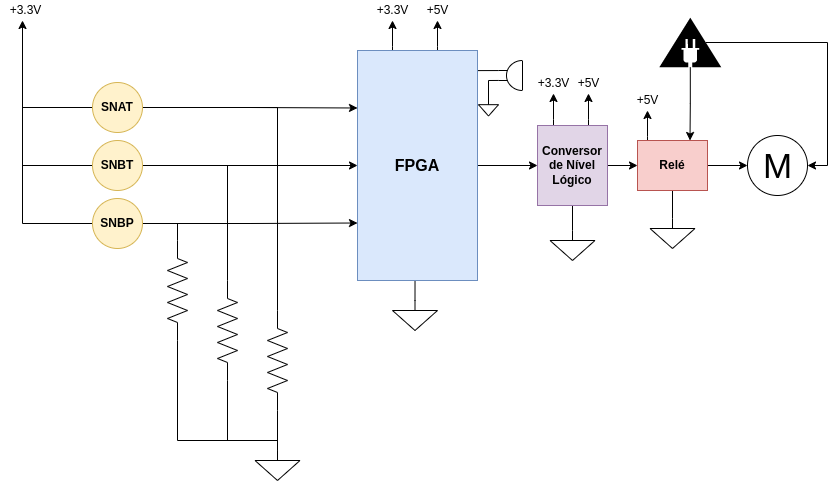

The diagram above was exported from draw.io. Its source (the exported page's mxGraphModel, read from the mxfile embedded in the PNG):
<mxGraphModel dx="413" dy="270" grid="1" gridSize="10" guides="1" tooltips="1" connect="1" arrows="1" fold="1" page="1" pageScale="1" pageWidth="850" pageHeight="1100" math="0" shadow="0">
  <root>
    <mxCell id="0" />
    <mxCell id="1" parent="0" />
    <mxCell id="ytuz2aGj6skFzHxInst3-67" value="" style="endArrow=classic;html=1;rounded=0;" edge="1" parent="1" target="ytuz2aGj6skFzHxInst3-68">
      <mxGeometry width="50" height="50" relative="1" as="geometry">
        <mxPoint x="653" y="676" as="sourcePoint" />
        <mxPoint x="653" y="640" as="targetPoint" />
        <Array as="points">
          <mxPoint x="653" y="666" />
        </Array>
      </mxGeometry>
    </mxCell>
    <mxCell id="ytuz2aGj6skFzHxInst3-57" style="edgeStyle=orthogonalEdgeStyle;rounded=0;orthogonalLoop=1;jettySize=auto;html=1;exitX=1;exitY=0.665;exitDx=0;exitDy=0;exitPerimeter=0;entryX=1;entryY=0.25;entryDx=0;entryDy=0;fontSize=12;startArrow=none;startFill=0;endArrow=none;endFill=0;" edge="1" parent="1" source="ytuz2aGj6skFzHxInst3-55" target="ytuz2aGj6skFzHxInst3-7">
      <mxGeometry relative="1" as="geometry">
        <Array as="points">
          <mxPoint x="483" y="600" />
        </Array>
      </mxGeometry>
    </mxCell>
    <mxCell id="ytuz2aGj6skFzHxInst3-48" value="" style="endArrow=classic;html=1;rounded=0;entryX=0.5;entryY=1;entryDx=0;entryDy=0;entryPerimeter=0;" edge="1" parent="1" target="ytuz2aGj6skFzHxInst3-50">
      <mxGeometry width="50" height="50" relative="1" as="geometry">
        <mxPoint x="559" y="659" as="sourcePoint" />
        <mxPoint x="559" y="623" as="targetPoint" />
        <Array as="points">
          <mxPoint x="559" y="649" />
        </Array>
      </mxGeometry>
    </mxCell>
    <mxCell id="ytuz2aGj6skFzHxInst3-49" value="" style="endArrow=classic;html=1;rounded=0;" edge="1" parent="1" target="ytuz2aGj6skFzHxInst3-51">
      <mxGeometry width="50" height="50" relative="1" as="geometry">
        <mxPoint x="594" y="659" as="sourcePoint" />
        <mxPoint x="594" y="623" as="targetPoint" />
        <Array as="points">
          <mxPoint x="594" y="649" />
        </Array>
      </mxGeometry>
    </mxCell>
    <mxCell id="ytuz2aGj6skFzHxInst3-50" value="+3.3V" style="text;html=1;align=center;verticalAlign=middle;resizable=0;points=[];autosize=1;strokeColor=none;fillColor=none;" vertex="1" parent="1">
      <mxGeometry x="534" y="603" width="50" height="20" as="geometry" />
    </mxCell>
    <mxCell id="ytuz2aGj6skFzHxInst3-51" value="+5V" style="text;html=1;align=center;verticalAlign=middle;resizable=0;points=[];autosize=1;strokeColor=none;fillColor=none;" vertex="1" parent="1">
      <mxGeometry x="574" y="603" width="40" height="20" as="geometry" />
    </mxCell>
    <mxCell id="ytuz2aGj6skFzHxInst3-33" value="" style="endArrow=classic;html=1;rounded=0;entryX=0.5;entryY=1;entryDx=0;entryDy=0;entryPerimeter=0;" edge="1" parent="1" target="ytuz2aGj6skFzHxInst3-38">
      <mxGeometry width="50" height="50" relative="1" as="geometry">
        <mxPoint x="398" y="586" as="sourcePoint" />
        <mxPoint x="398" y="550" as="targetPoint" />
        <Array as="points">
          <mxPoint x="398" y="576" />
        </Array>
      </mxGeometry>
    </mxCell>
    <mxCell id="ytuz2aGj6skFzHxInst3-35" value="" style="endArrow=classic;html=1;rounded=0;" edge="1" parent="1" target="ytuz2aGj6skFzHxInst3-40">
      <mxGeometry width="50" height="50" relative="1" as="geometry">
        <mxPoint x="443" y="586" as="sourcePoint" />
        <mxPoint x="443" y="550" as="targetPoint" />
        <Array as="points">
          <mxPoint x="443" y="576" />
        </Array>
      </mxGeometry>
    </mxCell>
    <mxCell id="ytuz2aGj6skFzHxInst3-3" style="edgeStyle=orthogonalEdgeStyle;rounded=0;orthogonalLoop=1;jettySize=auto;html=1;exitX=1;exitY=0.5;exitDx=0;exitDy=0;exitPerimeter=0;entryX=0.5;entryY=0;entryDx=0;entryDy=0;entryPerimeter=0;strokeColor=none;" edge="1" parent="1" source="ytuz2aGj6skFzHxInst3-1" target="ytuz2aGj6skFzHxInst3-2">
      <mxGeometry relative="1" as="geometry" />
    </mxCell>
    <mxCell id="ytuz2aGj6skFzHxInst3-4" style="edgeStyle=orthogonalEdgeStyle;rounded=0;orthogonalLoop=1;jettySize=auto;html=1;exitX=1;exitY=0.5;exitDx=0;exitDy=0;exitPerimeter=0;entryX=0.5;entryY=0;entryDx=0;entryDy=0;entryPerimeter=0;endArrow=none;endFill=0;" edge="1" parent="1" source="ytuz2aGj6skFzHxInst3-1" target="ytuz2aGj6skFzHxInst3-2">
      <mxGeometry relative="1" as="geometry" />
    </mxCell>
    <mxCell id="ytuz2aGj6skFzHxInst3-1" value="" style="pointerEvents=1;verticalLabelPosition=bottom;shadow=0;dashed=0;align=center;html=1;verticalAlign=top;shape=mxgraph.electrical.resistors.resistor_2;rotation=90;" vertex="1" parent="1">
      <mxGeometry x="233" y="880" width="100" height="20" as="geometry" />
    </mxCell>
    <mxCell id="ytuz2aGj6skFzHxInst3-2" value="" style="pointerEvents=1;verticalLabelPosition=bottom;shadow=0;dashed=0;align=center;html=1;verticalAlign=top;shape=mxgraph.electrical.signal_sources.signal_ground;" vertex="1" parent="1">
      <mxGeometry x="260.5" y="980" width="45" height="30" as="geometry" />
    </mxCell>
    <mxCell id="ytuz2aGj6skFzHxInst3-32" style="edgeStyle=orthogonalEdgeStyle;rounded=0;orthogonalLoop=1;jettySize=auto;html=1;exitX=0.5;exitY=1;exitDx=0;exitDy=0;entryX=0.5;entryY=0;entryDx=0;entryDy=0;entryPerimeter=0;endArrow=none;endFill=0;" edge="1" parent="1" source="ytuz2aGj6skFzHxInst3-7" target="ytuz2aGj6skFzHxInst3-31">
      <mxGeometry relative="1" as="geometry" />
    </mxCell>
    <mxCell id="ytuz2aGj6skFzHxInst3-54" style="edgeStyle=orthogonalEdgeStyle;rounded=0;orthogonalLoop=1;jettySize=auto;html=1;exitX=1;exitY=0.5;exitDx=0;exitDy=0;entryX=0;entryY=0.5;entryDx=0;entryDy=0;fontSize=12;endArrow=classic;endFill=1;" edge="1" parent="1" source="ytuz2aGj6skFzHxInst3-7" target="ytuz2aGj6skFzHxInst3-41">
      <mxGeometry relative="1" as="geometry" />
    </mxCell>
    <mxCell id="ytuz2aGj6skFzHxInst3-7" value="&lt;b&gt;&lt;font style=&quot;font-size: 16px;&quot;&gt;FPGA&lt;/font&gt;&lt;/b&gt;" style="rounded=0;whiteSpace=wrap;html=1;fillColor=#dae8fc;strokeColor=#6c8ebf;" vertex="1" parent="1">
      <mxGeometry x="363" y="580" width="120" height="230" as="geometry" />
    </mxCell>
    <mxCell id="ytuz2aGj6skFzHxInst3-11" style="edgeStyle=orthogonalEdgeStyle;rounded=0;orthogonalLoop=1;jettySize=auto;html=1;entryX=0;entryY=0.75;entryDx=0;entryDy=0;endArrow=classic;endFill=1;" edge="1" parent="1" source="ytuz2aGj6skFzHxInst3-10" target="ytuz2aGj6skFzHxInst3-7">
      <mxGeometry relative="1" as="geometry" />
    </mxCell>
    <mxCell id="ytuz2aGj6skFzHxInst3-20" style="edgeStyle=orthogonalEdgeStyle;rounded=0;orthogonalLoop=1;jettySize=auto;html=1;exitX=1;exitY=0.5;exitDx=0;exitDy=0;entryX=0;entryY=0.5;entryDx=0;entryDy=0;entryPerimeter=0;endArrow=none;endFill=0;" edge="1" parent="1" target="ytuz2aGj6skFzHxInst3-17">
      <mxGeometry relative="1" as="geometry">
        <mxPoint x="113" y="751" as="sourcePoint" />
        <mxPoint x="183" y="768" as="targetPoint" />
        <Array as="points">
          <mxPoint x="113" y="753" />
          <mxPoint x="183" y="753" />
        </Array>
      </mxGeometry>
    </mxCell>
    <mxCell id="ytuz2aGj6skFzHxInst3-30" style="edgeStyle=orthogonalEdgeStyle;rounded=0;orthogonalLoop=1;jettySize=auto;html=1;exitX=0;exitY=0.5;exitDx=0;exitDy=0;endArrow=none;endFill=0;" edge="1" parent="1" source="ytuz2aGj6skFzHxInst3-10">
      <mxGeometry relative="1" as="geometry">
        <mxPoint x="28" y="690" as="targetPoint" />
      </mxGeometry>
    </mxCell>
    <mxCell id="ytuz2aGj6skFzHxInst3-10" value="SNBP" style="ellipse;whiteSpace=wrap;html=1;aspect=fixed;fillColor=#fff2cc;strokeColor=#d6b656;fontStyle=1" vertex="1" parent="1">
      <mxGeometry x="98" y="728" width="50" height="50" as="geometry" />
    </mxCell>
    <mxCell id="ytuz2aGj6skFzHxInst3-12" style="edgeStyle=orthogonalEdgeStyle;rounded=0;orthogonalLoop=1;jettySize=auto;html=1;exitX=1;exitY=0.5;exitDx=0;exitDy=0;exitPerimeter=0;entryX=0.5;entryY=0;entryDx=0;entryDy=0;entryPerimeter=0;strokeColor=none;" edge="1" parent="1" source="ytuz2aGj6skFzHxInst3-14">
      <mxGeometry relative="1" as="geometry">
        <mxPoint x="223" y="925" as="targetPoint" />
      </mxGeometry>
    </mxCell>
    <mxCell id="ytuz2aGj6skFzHxInst3-13" style="edgeStyle=orthogonalEdgeStyle;rounded=0;orthogonalLoop=1;jettySize=auto;html=1;exitX=1;exitY=0.5;exitDx=0;exitDy=0;exitPerimeter=0;entryX=0.5;entryY=0;entryDx=0;entryDy=0;entryPerimeter=0;endArrow=none;endFill=0;" edge="1" parent="1" source="ytuz2aGj6skFzHxInst3-14" target="ytuz2aGj6skFzHxInst3-2">
      <mxGeometry relative="1" as="geometry">
        <mxPoint x="223" y="925" as="targetPoint" />
        <Array as="points">
          <mxPoint x="233" y="970" />
        </Array>
      </mxGeometry>
    </mxCell>
    <mxCell id="ytuz2aGj6skFzHxInst3-14" value="" style="pointerEvents=1;verticalLabelPosition=bottom;shadow=0;dashed=0;align=center;html=1;verticalAlign=top;shape=mxgraph.electrical.resistors.resistor_2;rotation=90;" vertex="1" parent="1">
      <mxGeometry x="183" y="850" width="100" height="20" as="geometry" />
    </mxCell>
    <mxCell id="ytuz2aGj6skFzHxInst3-21" style="edgeStyle=orthogonalEdgeStyle;rounded=0;orthogonalLoop=1;jettySize=auto;html=1;exitX=1;exitY=0.5;exitDx=0;exitDy=0;exitPerimeter=0;entryX=0.5;entryY=0;entryDx=0;entryDy=0;entryPerimeter=0;endArrow=none;endFill=0;" edge="1" parent="1" source="ytuz2aGj6skFzHxInst3-17" target="ytuz2aGj6skFzHxInst3-2">
      <mxGeometry relative="1" as="geometry">
        <Array as="points">
          <mxPoint x="183" y="970" />
        </Array>
      </mxGeometry>
    </mxCell>
    <mxCell id="ytuz2aGj6skFzHxInst3-17" value="" style="pointerEvents=1;verticalLabelPosition=bottom;shadow=0;dashed=0;align=center;html=1;verticalAlign=top;shape=mxgraph.electrical.resistors.resistor_2;rotation=90;" vertex="1" parent="1">
      <mxGeometry x="133" y="810" width="100" height="20" as="geometry" />
    </mxCell>
    <mxCell id="ytuz2aGj6skFzHxInst3-19" style="edgeStyle=orthogonalEdgeStyle;rounded=0;orthogonalLoop=1;jettySize=auto;html=1;exitX=1;exitY=0.5;exitDx=0;exitDy=0;entryX=0;entryY=0.5;entryDx=0;entryDy=0;entryPerimeter=0;endArrow=none;endFill=0;" edge="1" parent="1" source="ytuz2aGj6skFzHxInst3-18" target="ytuz2aGj6skFzHxInst3-14">
      <mxGeometry relative="1" as="geometry" />
    </mxCell>
    <mxCell id="ytuz2aGj6skFzHxInst3-24" style="edgeStyle=orthogonalEdgeStyle;rounded=0;orthogonalLoop=1;jettySize=auto;html=1;exitX=1;exitY=0.5;exitDx=0;exitDy=0;entryX=0;entryY=0.5;entryDx=0;entryDy=0;endArrow=classic;endFill=1;" edge="1" parent="1" source="ytuz2aGj6skFzHxInst3-18" target="ytuz2aGj6skFzHxInst3-7">
      <mxGeometry relative="1" as="geometry" />
    </mxCell>
    <mxCell id="ytuz2aGj6skFzHxInst3-29" style="edgeStyle=orthogonalEdgeStyle;rounded=0;orthogonalLoop=1;jettySize=auto;html=1;exitX=0;exitY=0.5;exitDx=0;exitDy=0;endArrow=none;endFill=0;" edge="1" parent="1" source="ytuz2aGj6skFzHxInst3-18">
      <mxGeometry relative="1" as="geometry">
        <mxPoint x="28" y="590" as="targetPoint" />
      </mxGeometry>
    </mxCell>
    <mxCell id="ytuz2aGj6skFzHxInst3-18" value="SNBT" style="ellipse;whiteSpace=wrap;html=1;aspect=fixed;fillColor=#fff2cc;strokeColor=#d6b656;fontStyle=1" vertex="1" parent="1">
      <mxGeometry x="98" y="670" width="50" height="50" as="geometry" />
    </mxCell>
    <mxCell id="ytuz2aGj6skFzHxInst3-23" style="edgeStyle=orthogonalEdgeStyle;rounded=0;orthogonalLoop=1;jettySize=auto;html=1;exitX=1;exitY=0.5;exitDx=0;exitDy=0;entryX=0;entryY=0.5;entryDx=0;entryDy=0;entryPerimeter=0;endArrow=none;endFill=0;" edge="1" parent="1" source="ytuz2aGj6skFzHxInst3-22" target="ytuz2aGj6skFzHxInst3-1">
      <mxGeometry relative="1" as="geometry" />
    </mxCell>
    <mxCell id="ytuz2aGj6skFzHxInst3-25" style="edgeStyle=orthogonalEdgeStyle;rounded=0;orthogonalLoop=1;jettySize=auto;html=1;exitX=1;exitY=0.5;exitDx=0;exitDy=0;entryX=0;entryY=0.25;entryDx=0;entryDy=0;endArrow=classic;endFill=1;" edge="1" parent="1" source="ytuz2aGj6skFzHxInst3-22" target="ytuz2aGj6skFzHxInst3-7">
      <mxGeometry relative="1" as="geometry" />
    </mxCell>
    <mxCell id="ytuz2aGj6skFzHxInst3-28" style="edgeStyle=orthogonalEdgeStyle;rounded=0;orthogonalLoop=1;jettySize=auto;html=1;exitX=0;exitY=0.5;exitDx=0;exitDy=0;endArrow=none;endFill=0;" edge="1" parent="1" source="ytuz2aGj6skFzHxInst3-22">
      <mxGeometry relative="1" as="geometry">
        <mxPoint x="28" y="610" as="targetPoint" />
      </mxGeometry>
    </mxCell>
    <mxCell id="ytuz2aGj6skFzHxInst3-22" value="SNAT" style="ellipse;whiteSpace=wrap;html=1;aspect=fixed;fillColor=#fff2cc;strokeColor=#d6b656;fontStyle=1" vertex="1" parent="1">
      <mxGeometry x="98" y="612" width="50" height="50" as="geometry" />
    </mxCell>
    <mxCell id="ytuz2aGj6skFzHxInst3-26" value="M" style="verticalLabelPosition=middle;shadow=0;dashed=0;align=center;html=1;verticalAlign=middle;strokeWidth=1;shape=ellipse;aspect=fixed;fontSize=35;" vertex="1" parent="1">
      <mxGeometry x="753" y="665" width="60" height="60" as="geometry" />
    </mxCell>
    <mxCell id="ytuz2aGj6skFzHxInst3-27" value="" style="endArrow=classic;html=1;rounded=0;entryX=0.44;entryY=1;entryDx=0;entryDy=0;entryPerimeter=0;" edge="1" parent="1" target="ytuz2aGj6skFzHxInst3-37">
      <mxGeometry width="50" height="50" relative="1" as="geometry">
        <mxPoint x="28" y="612" as="sourcePoint" />
        <mxPoint x="28" y="560" as="targetPoint" />
      </mxGeometry>
    </mxCell>
    <mxCell id="ytuz2aGj6skFzHxInst3-31" value="" style="pointerEvents=1;verticalLabelPosition=bottom;shadow=0;dashed=0;align=center;html=1;verticalAlign=top;shape=mxgraph.electrical.signal_sources.signal_ground;" vertex="1" parent="1">
      <mxGeometry x="398" y="830" width="45" height="30" as="geometry" />
    </mxCell>
    <mxCell id="ytuz2aGj6skFzHxInst3-37" value="+3.3V" style="text;html=1;align=center;verticalAlign=middle;resizable=0;points=[];autosize=1;strokeColor=none;fillColor=none;" vertex="1" parent="1">
      <mxGeometry x="6" y="530" width="50" height="20" as="geometry" />
    </mxCell>
    <mxCell id="ytuz2aGj6skFzHxInst3-38" value="+3.3V" style="text;html=1;align=center;verticalAlign=middle;resizable=0;points=[];autosize=1;strokeColor=none;fillColor=none;" vertex="1" parent="1">
      <mxGeometry x="373" y="530" width="50" height="20" as="geometry" />
    </mxCell>
    <mxCell id="ytuz2aGj6skFzHxInst3-40" value="+5V" style="text;html=1;align=center;verticalAlign=middle;resizable=0;points=[];autosize=1;strokeColor=none;fillColor=none;" vertex="1" parent="1">
      <mxGeometry x="423" y="530" width="40" height="20" as="geometry" />
    </mxCell>
    <mxCell id="ytuz2aGj6skFzHxInst3-53" style="edgeStyle=orthogonalEdgeStyle;rounded=0;orthogonalLoop=1;jettySize=auto;html=1;exitX=0.5;exitY=1;exitDx=0;exitDy=0;entryX=0.5;entryY=0;entryDx=0;entryDy=0;entryPerimeter=0;fontSize=12;endArrow=none;endFill=0;" edge="1" parent="1" source="ytuz2aGj6skFzHxInst3-41" target="ytuz2aGj6skFzHxInst3-52">
      <mxGeometry relative="1" as="geometry" />
    </mxCell>
    <mxCell id="ytuz2aGj6skFzHxInst3-63" style="edgeStyle=orthogonalEdgeStyle;rounded=0;orthogonalLoop=1;jettySize=auto;html=1;exitX=1;exitY=0.5;exitDx=0;exitDy=0;entryX=0;entryY=0.5;entryDx=0;entryDy=0;fontSize=12;startArrow=none;startFill=0;endArrow=classic;endFill=1;" edge="1" parent="1" source="ytuz2aGj6skFzHxInst3-41" target="ytuz2aGj6skFzHxInst3-62">
      <mxGeometry relative="1" as="geometry" />
    </mxCell>
    <mxCell id="ytuz2aGj6skFzHxInst3-41" value="&lt;b&gt;&lt;font style=&quot;font-size: 12px;&quot;&gt;Conversor de Nível Lógico&lt;/font&gt;&lt;/b&gt;" style="rounded=0;whiteSpace=wrap;html=1;fillColor=#e1d5e7;strokeColor=#9673a6;" vertex="1" parent="1">
      <mxGeometry x="543" y="655" width="70" height="80" as="geometry" />
    </mxCell>
    <mxCell id="ytuz2aGj6skFzHxInst3-52" value="" style="pointerEvents=1;verticalLabelPosition=bottom;shadow=0;dashed=0;align=center;html=1;verticalAlign=top;shape=mxgraph.electrical.signal_sources.signal_ground;" vertex="1" parent="1">
      <mxGeometry x="555.5" y="760" width="45" height="30" as="geometry" />
    </mxCell>
    <mxCell id="ytuz2aGj6skFzHxInst3-60" style="edgeStyle=orthogonalEdgeStyle;rounded=0;orthogonalLoop=1;jettySize=auto;html=1;exitX=1;exitY=0.335;exitDx=0;exitDy=0;exitPerimeter=0;entryX=0.5;entryY=0;entryDx=0;entryDy=0;entryPerimeter=0;fontSize=12;startArrow=none;startFill=0;endArrow=none;endFill=0;" edge="1" parent="1" source="ytuz2aGj6skFzHxInst3-55" target="ytuz2aGj6skFzHxInst3-59">
      <mxGeometry relative="1" as="geometry" />
    </mxCell>
    <mxCell id="ytuz2aGj6skFzHxInst3-55" value="" style="pointerEvents=1;verticalLabelPosition=bottom;shadow=0;dashed=0;align=center;html=1;verticalAlign=top;shape=mxgraph.electrical.electro-mechanical.buzzer;fontSize=12;rotation=-180;" vertex="1" parent="1">
      <mxGeometry x="504" y="590" width="24" height="30" as="geometry" />
    </mxCell>
    <mxCell id="ytuz2aGj6skFzHxInst3-59" value="" style="pointerEvents=1;verticalLabelPosition=bottom;shadow=0;dashed=0;align=center;html=1;verticalAlign=top;shape=mxgraph.electrical.signal_sources.signal_ground;" vertex="1" parent="1">
      <mxGeometry x="484" y="628.5" width="20" height="17" as="geometry" />
    </mxCell>
    <mxCell id="ytuz2aGj6skFzHxInst3-64" style="edgeStyle=orthogonalEdgeStyle;rounded=0;orthogonalLoop=1;jettySize=auto;html=1;fontSize=12;startArrow=none;startFill=0;endArrow=classic;endFill=1;entryX=0.75;entryY=0;entryDx=0;entryDy=0;" edge="1" parent="1" source="ytuz2aGj6skFzHxInst3-61" target="ytuz2aGj6skFzHxInst3-62">
      <mxGeometry relative="1" as="geometry" />
    </mxCell>
    <mxCell id="ytuz2aGj6skFzHxInst3-65" style="edgeStyle=orthogonalEdgeStyle;rounded=0;orthogonalLoop=1;jettySize=auto;html=1;exitX=0.5;exitY=0.75;exitDx=0;exitDy=0;exitPerimeter=0;fontSize=12;startArrow=none;startFill=0;endArrow=classic;endFill=1;entryX=1;entryY=0.5;entryDx=0;entryDy=0;" edge="1" parent="1" source="ytuz2aGj6skFzHxInst3-61" target="ytuz2aGj6skFzHxInst3-26">
      <mxGeometry relative="1" as="geometry" />
    </mxCell>
    <mxCell id="ytuz2aGj6skFzHxInst3-61" value="" style="sketch=0;aspect=fixed;pointerEvents=1;shadow=0;dashed=0;html=1;strokeColor=none;labelPosition=center;verticalLabelPosition=bottom;verticalAlign=top;align=center;fillColor=#000000;shape=mxgraph.mscae.enterprise.plug_and_play;fontSize=12;rotation=-90;" vertex="1" parent="1">
      <mxGeometry x="671" y="541" width="49.6" height="62" as="geometry" />
    </mxCell>
    <mxCell id="ytuz2aGj6skFzHxInst3-70" style="edgeStyle=orthogonalEdgeStyle;rounded=0;orthogonalLoop=1;jettySize=auto;html=1;exitX=0.5;exitY=1;exitDx=0;exitDy=0;entryX=0.5;entryY=0;entryDx=0;entryDy=0;entryPerimeter=0;fontSize=12;startArrow=none;startFill=0;endArrow=none;endFill=0;" edge="1" parent="1" source="ytuz2aGj6skFzHxInst3-62" target="ytuz2aGj6skFzHxInst3-69">
      <mxGeometry relative="1" as="geometry" />
    </mxCell>
    <mxCell id="ytuz2aGj6skFzHxInst3-71" style="edgeStyle=orthogonalEdgeStyle;rounded=0;orthogonalLoop=1;jettySize=auto;html=1;exitX=1;exitY=0.5;exitDx=0;exitDy=0;entryX=0;entryY=0.5;entryDx=0;entryDy=0;fontSize=12;startArrow=none;startFill=0;endArrow=classic;endFill=1;" edge="1" parent="1" source="ytuz2aGj6skFzHxInst3-62" target="ytuz2aGj6skFzHxInst3-26">
      <mxGeometry relative="1" as="geometry" />
    </mxCell>
    <mxCell id="ytuz2aGj6skFzHxInst3-62" value="&lt;b&gt;&lt;font style=&quot;font-size: 12px;&quot;&gt;Relé&lt;/font&gt;&lt;/b&gt;" style="rounded=0;whiteSpace=wrap;html=1;fillColor=#f8cecc;strokeColor=#b85450;" vertex="1" parent="1">
      <mxGeometry x="643" y="670" width="70" height="50" as="geometry" />
    </mxCell>
    <mxCell id="ytuz2aGj6skFzHxInst3-68" value="+5V" style="text;html=1;align=center;verticalAlign=middle;resizable=0;points=[];autosize=1;strokeColor=none;fillColor=none;" vertex="1" parent="1">
      <mxGeometry x="633" y="620" width="40" height="20" as="geometry" />
    </mxCell>
    <mxCell id="ytuz2aGj6skFzHxInst3-69" value="" style="pointerEvents=1;verticalLabelPosition=bottom;shadow=0;dashed=0;align=center;html=1;verticalAlign=top;shape=mxgraph.electrical.signal_sources.signal_ground;" vertex="1" parent="1">
      <mxGeometry x="655.5" y="748" width="45" height="30" as="geometry" />
    </mxCell>
  </root>
</mxGraphModel>